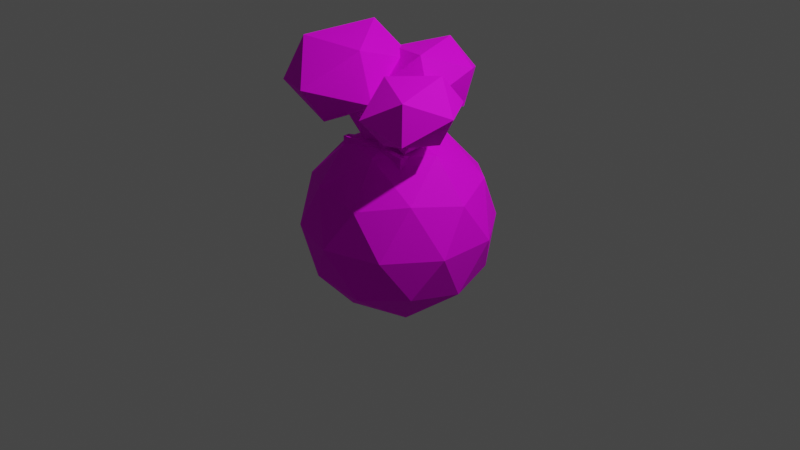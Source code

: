 # Source: tree.blend  (saved by Blender 3.0.42; exported with 4.5.12 LTS)
import bpy
from mathutils import Matrix  # noqa: F401  (used for matrix-valued properties, if any)

bpy.ops.wm.read_factory_settings(use_empty=True)
scene = bpy.context.scene
scene.name = 'Scene'

# ---- collections
col_collection = bpy.data.collections.new('Collection'); scene.collection.children.link(col_collection)

# ---- images (referenced by path relative to the original .blend; pixels are not part of the script)
import os
ASSET_DIR = os.environ.get("B2B_ASSET_DIR", "")  # directory of the original .blend (textures are referenced by path, not embedded)
HERE = os.path.dirname(os.path.abspath(__file__))  # packed textures are extracted next to this script under _unpacked/

def load_image(name, relpath, width, height, colorspace="sRGB"):
    """Load a texture the original file referenced (path relative to the .blend, or extracted next to this script)."""
    p = next((c for c in (os.path.join(HERE, relpath), os.path.join(ASSET_DIR, relpath)) if relpath and os.path.exists(c)), "")
    if p:
        img = bpy.data.images.load(p, check_existing=True)
        img.name = name
    else:  # same state as the original file: an image datablock whose file is absent (Cycles renders it pink)
        img = bpy.data.images.new(name, width, height)
        img.source = "FILE"
        img.filepath = "//" + (relpath or name)
    img.colorspace_settings.name = colorspace
    return img
img_pal_jpg = load_image('pal.jpg', 'booop.jpg', 1024, 1024, 'sRGB')

# ---- materials (node trees are filled in below, after node groups)
mat_material = bpy.data.materials.new('Material')
mat_material.alpha_threshold = 0.0
mat_material.use_transparent_shadow = False
mat_material.line_color = (0.0, 0.0, 0.0, 1.0)

# ---- material node trees
mat_material.use_nodes = True; mat_material.node_tree.nodes.clear()
_N = mat_material.node_tree.nodes; _L = mat_material.node_tree.links
n0 = _N.new('ShaderNodeOutputMaterial'); n0.name = 'Material Output'; n0.location = (300, 300)
n1 = _N.new('ShaderNodeBsdfPrincipled'); n1.name = 'Principled BSDF'; n1.location = (10, 300)
n1.distribution = 'GGX'
n1.subsurface_method = 'RANDOM_WALK_SKIN'
n1.inputs[2].default_value = 0.7953
n1.inputs[3].default_value = 1.45
n1.inputs[13].default_value = 0.1917
n1.inputs[27].default_value = (0.0, 0.0, 0.0, 1.0)
n2 = _N.new('ShaderNodeTexImage'); n2.name = 'Image Texture'; n2.location = (-280, 260)
n2.image = img_pal_jpg
n2.interpolation = 'Closest'
_L.new(n1.outputs[0], n0.inputs[0])
_L.new(n2.outputs[0], n1.inputs[0])
n0.is_active_output = True

# ---- world
world_world = bpy.data.worlds.new('World'); scene.world = world_world
world_world.use_nodes = True; world_world.node_tree.nodes.clear()
_N = world_world.node_tree.nodes; _L = world_world.node_tree.links
n0 = _N.new('ShaderNodeOutputWorld'); n0.name = 'World Output'; n0.location = (300, 300)
n1 = _N.new('ShaderNodeBackground'); n1.name = 'Background'; n1.location = (10, 300)
n1.inputs[0].default_value = (0.05088, 0.05088, 0.05088, 1.0)
_L.new(n1.outputs[0], n0.inputs[0])
n0.is_active_output = True
world_world.color = (0.05088, 0.05088, 0.05088)
world_world.use_sun_shadow = False
world_world.sun_shadow_jitter_overblur = 0.0

# ---- cameras
cam_camera = bpy.data.cameras.new('Camera')
cam_camera.clip_end = 100.0
cam_camera.ortho_scale = 7.314

# ---- lights
light_light = bpy.data.lights.new('Light', 'POINT')
light_light.transmission_factor = 0.0
light_light.energy = 1000.0
light_light.shadow_soft_size = 0.1
light_light.shadow_maximum_resolution = 0.006
light_light.use_absolute_resolution = True

# ---- meshes
me_cube = bpy.data.meshes.new('Cube')
me_cube.from_pydata([(1.032, 1.029, 1.345), (1.601, 1.601, 0.05485), (1.051, -0.4391, 1.401), (1.601, -1.012, 0.05838), (-1.025, 1.029, 1.406), (-1.601, 1.601, 0.06356), (-0.999, -0.5931, 1.447), (-1.601, -0.8385, 0.06309), (1.719, -0.3015, 2.81), (0.08313, -0.4733, 2.809), (1.592, 0.8394, 2.733), (-0.05234, 0.8357, 2.734), (1.164, -1.692, 5.457), (-0.07011, -1.692, 5.457), (1.139, -0.3455, 5.559), (-0.09485, -0.3455, 5.559), (0.01424, -1.124, 4.615), (-0.0491, -0.2042, 4.759), (1.355, -0.9471, 4.617), (1.292, -0.2261, 4.763), (1.505, -0.3487, 5.514), (1.528, -1.604, 5.416), (2.399, -1.517, 4.857), (2.368, -0.2175, 4.987), (2.385, -0.6364, 5.995), (2.395, -1.426, 5.949), (2.956, -1.51, 5.555), (2.935, -0.6771, 5.64), (3.068, -0.918, 6.915), (3.069, -1.375, 6.906), (3.498, -1.406, 6.788), (3.497, -0.9111, 6.802), (-0.3845, -1.615, 5.328), (-0.4074, -0.3252, 5.428), (-1.213, -1.385, 4.72), (-1.244, -0.07537, 4.847), (-1.979, -1.429, 6.164), (-1.984, -0.768, 6.189), (-2.4, -1.482, 5.787), (-2.411, -0.7791, 5.836), (-2.369, -1.374, 6.496), (-2.37, -0.9092, 6.506), (-2.817, -1.414, 6.409), (-2.818, -0.9073, 6.419), (0.07512, 0.122, 5.454), (0.9848, 0.1194, 5.455), (0.1064, 0.7857, 4.963), (1.096, 0.7783, 4.964), (0.2363, 1.144, 5.746), (0.797, 1.143, 5.747), (0.2593, 1.773, 5.605), (0.8696, 1.773, 5.605), (0.3531, 2.126, 6.811), (0.6666, 2.126, 6.811), (0.3736, 2.516, 6.705), (0.7146, 2.516, 6.705), (-2.802, -2.836, 5.727), (-1.934, -4.749, 8.115), (-5.404, -3.565, 7.676), (-5.278, -0.09779, 6.39), (-1.729, 0.8604, 6.035), (0.337, -2.014, 7.101), (-3.874, -3.193, 10.26), (-5.94, -0.3189, 9.189), (-3.669, 2.416, 8.175), (-0.1992, 1.232, 8.614), (-0.3256, -2.235, 9.9), (-2.802, 0.5027, 10.56), (0.3029, 0.3537, 5.832), (-0.1644, -1.128, 7.789), (-2.176, 0.847, 6.993), (-0.7618, 3.223, 6.036), (2.124, 2.716, 6.241), (2.493, 0.02668, 7.324), (-1.518, 0.8248, 9.203), (-1.887, 3.514, 8.12), (0.7702, 4.669, 7.654), (2.782, 2.694, 8.45), (1.368, 0.3178, 9.407), (0.3029, 3.187, 9.611), (2.005, -0.07116, 6.343), (2.462, -2.873, 5.769), (0.8123, -2.263, 7.457), (1.907, 0.04737, 8.501), (4.233, 0.8653, 7.457), (4.576, -0.9397, 5.769), (2.646, -4.486, 7.572), (2.303, -2.681, 9.261), (4.418, -0.7479, 9.261), (6.067, -1.358, 7.572), (4.972, -3.668, 6.529), (4.874, -3.55, 8.687), (2.98e-08, 1.81, 0.0523), (0.02576, -1.564, 1.432), (2.98e-08, -2.07, 0.06258), (0.00318, 1.075, 1.342), (0.9106, -1.24, 2.812), (0.7728, 0.8346, 2.734), (0.5469, -1.926, 5.457), (0.5222, -0.3535, 5.559), (0.6213, -0.02599, 4.775), (0.6846, -1.618, 4.615), (0.5299, 0.1622, 5.455), (0.6012, 0.9964, 4.972), (0.5167, 1.204, 5.747), (0.5645, 1.874, 5.605), (0.5099, 2.16, 6.811), (0.5441, 2.562, 6.705)], [], [(4, 6, 9, 11), (94, 93, 6, 7), (7, 6, 4, 5), (92, 1, 3, 94), (1, 0, 2, 3), (92, 95, 0, 1), (13, 15, 33, 32), (2, 0, 10, 8), (95, 4, 11, 97), (93, 2, 8, 96), (99, 15, 13, 98), (101, 18, 12, 98), (100, 17, 46, 103), (19, 14, 20, 23), (8, 10, 19, 18), (97, 11, 17, 100), (96, 8, 18, 101), (11, 9, 16, 17), (23, 20, 24, 27), (14, 12, 21, 20), (18, 19, 23, 22), (12, 18, 22, 21), (24, 25, 29, 28), (20, 21, 25, 24), (22, 23, 27, 26), (21, 22, 26, 25), (30, 31, 28, 29), (26, 27, 31, 30), (25, 26, 30, 29), (27, 24, 28, 31), (33, 35, 39, 37), (15, 17, 35, 33), (16, 13, 32, 34), (17, 16, 34, 35), (39, 38, 42, 43), (32, 33, 37, 36), (35, 34, 38, 39), (34, 32, 36, 38), (43, 42, 40, 41), (38, 36, 40, 42), (37, 39, 43, 41), (36, 37, 41, 40), (45, 47, 51, 49), (14, 19, 47, 45), (17, 15, 44, 46), (99, 14, 45, 102), (105, 50, 54, 107), (102, 45, 49, 104), (103, 46, 50, 105), (46, 44, 48, 50), (107, 54, 52, 106), (50, 48, 52, 54), (49, 51, 55, 53), (104, 49, 53, 106), (56, 57, 58), (57, 56, 61), (56, 58, 59), (56, 59, 60), (56, 60, 61), (57, 61, 66), (58, 57, 62), (59, 58, 63), (60, 59, 64), (61, 60, 65), (57, 66, 62), (58, 62, 63), (59, 63, 64), (60, 64, 65), (61, 65, 66), (62, 66, 67), (63, 62, 67), (64, 63, 67), (65, 64, 67), (66, 65, 67), (68, 69, 70), (69, 68, 73), (68, 70, 71), (68, 71, 72), (68, 72, 73), (69, 73, 78), (70, 69, 74), (71, 70, 75), (72, 71, 76), (73, 72, 77), (69, 78, 74), (70, 74, 75), (71, 75, 76), (72, 76, 77), (73, 77, 78), (74, 78, 79), (75, 74, 79), (76, 75, 79), (77, 76, 79), (78, 77, 79), (80, 81, 82), (81, 80, 85), (80, 82, 83), (80, 83, 84), (80, 84, 85), (81, 85, 90), (82, 81, 86), (83, 82, 87), (84, 83, 88), (85, 84, 89), (81, 90, 86), (82, 86, 87), (83, 87, 88), (84, 88, 89), (85, 89, 90), (86, 90, 91), (87, 86, 91), (88, 87, 91), (89, 88, 91), (90, 89, 91), (48, 104, 106, 52), (55, 107, 106, 53), (47, 103, 105, 51), (44, 102, 104, 48), (51, 105, 107, 55), (15, 99, 102, 44), (9, 96, 101, 16), (10, 97, 100, 19), (19, 100, 103, 47), (16, 101, 98, 13), (14, 99, 98, 12), (6, 93, 96, 9), (0, 95, 97, 10), (5, 4, 95, 92), (5, 92, 94, 7), (3, 2, 93, 94)])
_uv = me_cube.uv_layers.new(name='UVMap')
_uv.uv.foreach_set('vector', [0.3342, 0.03589, 0.3251, 0.03646, 0.3258, 0.05484, 0.3332, 0.05382, 0.3252, 0.01777, 0.3254, 0.03625, 0.3196, 0.03646, 0.3162, 0.01777, 0.3237, 0.01777, 0.3251, 0.03646, 0.3342, 0.03589, 0.3375, 0.01778, 0.3252, 0.1054, 0.3342, 0.1026, 0.3342, 0.06735, 0.3252, 0.05307, 0.3375, 0.01766, 0.3342, 0.03508, 0.326, 0.03584, 0.3228, 0.01771, 0.3252, 0.01763, 0.3253, 0.03504, 0.331, 0.03508, 0.3342, 0.01766, 0.3249, 0.05816, 0.3247, 0.07634, 0.323, 0.07662, 0.3231, 0.0592, 0.326, 0.03584, 0.3342, 0.03508, 0.3332, 0.05381, 0.3268, 0.05485, 0.3253, 0.03504, 0.3195, 0.03589, 0.325, 0.05382, 0.3296, 0.05383, 0.3197, 0.03625, 0.326, 0.03584, 0.3268, 0.05485, 0.3215, 0.05487, 0.3282, 0.07623, 0.3247, 0.07634, 0.3249, 0.05816, 0.3283, 0.05502, 0.3291, 0.0792, 0.3329, 0.07924, 0.3318, 0.09057, 0.3283, 0.09057, 0.3287, 0.08065, 0.325, 0.07825, 0.3258, 0.09161, 0.3286, 0.09445, 0.3325, 0.0812, 0.3316, 0.09196, 0.3337, 0.09134, 0.3386, 0.08423, 0.3268, 0.05485, 0.3332, 0.05381, 0.3272, 0.0812, 0.3231, 0.07924, 0.3296, 0.05383, 0.325, 0.05382, 0.325, 0.08116, 0.3287, 0.08138, 0.3215, 0.05487, 0.3268, 0.05485, 0.3231, 0.07924, 0.3194, 0.0792, 0.3332, 0.05382, 0.3258, 0.05484, 0.3221, 0.07922, 0.3273, 0.08116, 0.3386, 0.08423, 0.3337, 0.09134, 0.3387, 0.09783, 0.3417, 0.09305, 0.3316, 0.07634, 0.3318, 0.05816, 0.3338, 0.05936, 0.3337, 0.0763, 0.3329, 0.06822, 0.3325, 0.07795, 0.3386, 0.07807, 0.3387, 0.06053, 0.3318, 0.09057, 0.3329, 0.07924, 0.3387, 0.08248, 0.3338, 0.09002, 0.3249, 0.09783, 0.3204, 0.09722, 0.3207, 0.1101, 0.3233, 0.1103, 0.3337, 0.0763, 0.3338, 0.05936, 0.3387, 0.06175, 0.3387, 0.07242, 0.3199, 0.08248, 0.3272, 0.08423, 0.3247, 0.09305, 0.32, 0.0919, 0.3338, 0.09002, 0.3387, 0.08248, 0.3419, 0.0919, 0.3387, 0.09722, 0.3449, 0.06203, 0.3449, 0.06871, 0.3425, 0.06862, 0.3425, 0.06244, 0.32, 0.0919, 0.3247, 0.09305, 0.3233, 0.1087, 0.3206, 0.1085, 0.3387, 0.09722, 0.3419, 0.0919, 0.3449, 0.1085, 0.3425, 0.1101, 0.3417, 0.09305, 0.3387, 0.09783, 0.3425, 0.1103, 0.3449, 0.1087, 0.323, 0.09018, 0.3183, 0.08234, 0.3117, 0.09569, 0.3141, 0.1005, 0.3247, 0.09196, 0.325, 0.08116, 0.3183, 0.08234, 0.323, 0.09018, 0.3253, 0.07922, 0.3249, 0.09057, 0.3231, 0.08883, 0.3184, 0.08062, 0.325, 0.07825, 0.3253, 0.06583, 0.3184, 0.06232, 0.3183, 0.07999, 0.3241, 0.09569, 0.3201, 0.09503, 0.3205, 0.1034, 0.3234, 0.1036, 0.3231, 0.0592, 0.323, 0.07662, 0.3141, 0.07064, 0.3141, 0.06171, 0.3183, 0.07999, 0.3184, 0.06232, 0.3118, 0.061, 0.3117, 0.07049, 0.3184, 0.08062, 0.3231, 0.08883, 0.3141, 0.1001, 0.3118, 0.09503, 0.3094, 0.06876, 0.3094, 0.06193, 0.3119, 0.06247, 0.3119, 0.06873, 0.3118, 0.09503, 0.3141, 0.1001, 0.3119, 0.1046, 0.3094, 0.1034, 0.3141, 0.1005, 0.3117, 0.09569, 0.3094, 0.1036, 0.3119, 0.1047, 0.3141, 0.06171, 0.3141, 0.07064, 0.3119, 0.06873, 0.3119, 0.06247, 0.3291, 0.09055, 0.3328, 0.08393, 0.3384, 0.09257, 0.3349, 0.09449, 0.3265, 0.09196, 0.3272, 0.0812, 0.3328, 0.08393, 0.3291, 0.09055, 0.3273, 0.08116, 0.3265, 0.09196, 0.3291, 0.09053, 0.3329, 0.08391, 0.3282, 0.07623, 0.3316, 0.07634, 0.3308, 0.08262, 0.3282, 0.08319, 0.3284, 0.09257, 0.3267, 0.09257, 0.3273, 0.1074, 0.3283, 0.1074, 0.3282, 0.08319, 0.3308, 0.08262, 0.3297, 0.09643, 0.3281, 0.09725, 0.3286, 0.09445, 0.3258, 0.09161, 0.3267, 0.1049, 0.3284, 0.1063, 0.3329, 0.08391, 0.3291, 0.09053, 0.3349, 0.09448, 0.3384, 0.09257, 0.3283, 0.1156, 0.3273, 0.115, 0.3272, 0.1097, 0.3281, 0.1102, 0.3384, 0.09257, 0.3349, 0.09448, 0.3404, 0.1089, 0.3426, 0.1074, 0.3349, 0.09449, 0.3384, 0.09257, 0.3426, 0.1074, 0.3404, 0.1089, 0.3281, 0.09449, 0.3297, 0.09449, 0.329, 0.1089, 0.3281, 0.1089, 0.4539, 0.04442, 0.4515, 0.08427, 0.4696, 0.07361, 0.4515, 0.08427, 0.4539, 0.04442, 0.436, 0.06489, 0.4539, 0.04442, 0.4696, 0.07361, 0.4671, 0.04282, 0.4539, 0.04442, 0.4671, 0.04282, 0.4436, 0.03679, 0.4539, 0.04442, 0.4436, 0.03679, 0.436, 0.06489, 0.4515, 0.08427, 0.436, 0.06489, 0.4403, 0.1078, 0.4696, 0.07361, 0.4515, 0.08427, 0.4615, 0.1133, 0.4671, 0.04282, 0.4696, 0.07361, 0.4726, 0.09109, 0.4436, 0.03679, 0.4671, 0.04282, 0.455, 0.06731, 0.436, 0.06489, 0.4436, 0.03679, 0.4338, 0.08097, 0.4515, 0.08427, 0.4403, 0.1078, 0.4615, 0.1133, 0.4696, 0.07361, 0.4615, 0.1133, 0.4726, 0.09109, 0.4671, 0.04282, 0.4726, 0.09109, 0.455, 0.06731, 0.4436, 0.03679, 0.455, 0.06731, 0.4338, 0.08097, 0.436, 0.06489, 0.4338, 0.08097, 0.4403, 0.1078, 0.4615, 0.1133, 0.4403, 0.1078, 0.4519, 0.1155, 0.4726, 0.09109, 0.4615, 0.1133, 0.4519, 0.1155, 0.455, 0.06731, 0.4726, 0.09109, 0.4519, 0.1155, 0.4338, 0.08097, 0.455, 0.06731, 0.4519, 0.1155, 0.4403, 0.1078, 0.4338, 0.08097, 0.4519, 0.1155, 0.5723, 0.4989, 0.5792, 0.5477, 0.5943, 0.5199, 0.5792, 0.5477, 0.5723, 0.4989, 0.5558, 0.5363, 0.5723, 0.4989, 0.5943, 0.5199, 0.5764, 0.4803, 0.5723, 0.4989, 0.5764, 0.4803, 0.5495, 0.4963, 0.5723, 0.4989, 0.5495, 0.4963, 0.5558, 0.5363, 0.5792, 0.5477, 0.5558, 0.5363, 0.5642, 0.5831, 0.5943, 0.5199, 0.5792, 0.5477, 0.5892, 0.5773, 0.5764, 0.4803, 0.5943, 0.5199, 0.5897, 0.539, 0.5495, 0.4963, 0.5764, 0.4803, 0.5547, 0.5213, 0.5558, 0.5363, 0.5495, 0.4963, 0.5432, 0.5559, 0.5792, 0.5477, 0.5642, 0.5831, 0.5892, 0.5773, 0.5943, 0.5199, 0.5892, 0.5773, 0.5897, 0.539, 0.5764, 0.4803, 0.5897, 0.539, 0.5547, 0.5213, 0.5495, 0.4963, 0.5547, 0.5213, 0.5432, 0.5559, 0.5558, 0.5363, 0.5432, 0.5559, 0.5642, 0.5831, 0.5892, 0.5773, 0.5642, 0.5831, 0.5659, 0.5883, 0.5897, 0.539, 0.5892, 0.5773, 0.5659, 0.5883, 0.5547, 0.5213, 0.5897, 0.539, 0.5659, 0.5883, 0.5432, 0.5559, 0.5547, 0.5213, 0.5659, 0.5883, 0.5642, 0.5831, 0.5432, 0.5559, 0.5659, 0.5883, 0.3912, 0.3022, 0.3831, 0.2985, 0.3861, 0.3088, 0.3831, 0.2985, 0.3912, 0.3022, 0.3867, 0.2981, 0.3912, 0.3022, 0.3861, 0.3088, 0.3916, 0.3165, 0.3912, 0.3022, 0.3916, 0.3165, 0.3927, 0.3109, 0.3912, 0.3022, 0.3927, 0.3109, 0.3867, 0.2981, 0.3831, 0.2985, 0.3867, 0.2981, 0.3782, 0.3036, 0.3861, 0.3088, 0.3831, 0.2985, 0.3789, 0.3098, 0.3916, 0.3165, 0.3861, 0.3088, 0.3838, 0.3208, 0.3927, 0.3109, 0.3916, 0.3165, 0.3874, 0.3239, 0.3867, 0.2981, 0.3927, 0.3109, 0.3838, 0.3123, 0.3831, 0.2985, 0.3782, 0.3036, 0.3789, 0.3098, 0.3861, 0.3088, 0.3789, 0.3098, 0.3838, 0.3208, 0.3916, 0.3165, 0.3838, 0.3208, 0.3874, 0.3239, 0.3927, 0.3109, 0.3874, 0.3239, 0.3838, 0.3123, 0.3867, 0.2981, 0.3838, 0.3123, 0.3782, 0.3036, 0.3789, 0.3098, 0.3782, 0.3036, 0.3787, 0.3188, 0.3838, 0.3208, 0.3789, 0.3098, 0.3787, 0.3188, 0.3874, 0.3239, 0.3838, 0.3208, 0.3787, 0.3188, 0.3838, 0.3123, 0.3874, 0.3239, 0.3787, 0.3188, 0.3782, 0.3036, 0.3838, 0.3123, 0.3787, 0.3188, 0.3266, 0.09448, 0.3281, 0.09449, 0.3281, 0.1089, 0.3272, 0.1089, 0.3293, 0.115, 0.3283, 0.1156, 0.3281, 0.1102, 0.329, 0.1097, 0.3314, 0.09151, 0.3286, 0.09445, 0.3284, 0.1063, 0.3301, 0.1049, 0.3257, 0.08265, 0.3282, 0.08319, 0.3281, 0.09725, 0.3266, 0.09644, 0.3301, 0.09257, 0.3284, 0.09257, 0.3283, 0.1074, 0.3293, 0.1074, 0.3247, 0.07634, 0.3282, 0.07623, 0.3282, 0.08319, 0.3257, 0.08265, 0.3257, 0.05484, 0.3304, 0.05487, 0.3291, 0.0792, 0.3253, 0.07922, 0.3342, 0.05381, 0.3296, 0.05383, 0.3287, 0.08138, 0.3325, 0.0812, 0.3325, 0.07795, 0.3287, 0.08065, 0.3286, 0.09445, 0.3314, 0.09151, 0.3253, 0.07922, 0.3291, 0.0792, 0.3283, 0.09057, 0.3249, 0.09057, 0.3316, 0.07634, 0.3282, 0.07623, 0.3283, 0.05502, 0.3318, 0.05816, 0.3196, 0.03646, 0.3254, 0.03625, 0.3304, 0.05487, 0.3257, 0.05484, 0.331, 0.03508, 0.3253, 0.03504, 0.3296, 0.05383, 0.3342, 0.05381, 0.3162, 0.01778, 0.3195, 0.03589, 0.3253, 0.03504, 0.3252, 0.01763, 0.3162, 0.1026, 0.3252, 0.1054, 0.3252, 0.05307, 0.3162, 0.06969, 0.3342, 0.01771, 0.3312, 0.03584, 0.3254, 0.03625, 0.3252, 0.01777])
me_cube.materials.append(mat_material)
me_cube.use_remesh_preserve_volume = False
me_cube.use_remesh_preserve_attributes = False
me_cube.use_mirror_vertex_groups = False
me_cube.update()
me_icosphere = bpy.data.meshes.new('Icosphere')
me_icosphere.from_pydata([(0.0, 0.0, -1.0), (0.7236, -0.5257, -0.4472), (-0.2764, -0.8506, -0.4472), (-0.8944, 0.0, -0.4472), (-0.2764, 0.8506, -0.4472), (0.7236, 0.5257, -0.4472), (0.2764, -0.8506, 0.4472), (-0.7236, -0.5257, 0.4472), (-0.7236, 0.5257, 0.4472), (0.2764, 0.8506, 0.4472), (0.8944, 0.0, 0.4472), (0.0, 0.0, 1.0), (-0.1625, -0.5, -0.8507), (0.4253, -0.309, -0.8507), (0.2629, -0.809, -0.5257), (0.8506, 0.0, -0.5257), (0.4253, 0.309, -0.8507), (-0.5257, 0.0, -0.8507), (-0.6882, -0.5, -0.5257), (-0.1625, 0.5, -0.8507), (-0.6882, 0.5, -0.5257), (0.2629, 0.809, -0.5257), (0.9511, -0.309, 0.0), (0.9511, 0.309, 0.0), (0.0, -1.0, 0.0), (0.5878, -0.809, 0.0), (-0.9511, -0.309, 0.0), (-0.5878, -0.809, 0.0), (-0.5878, 0.809, 0.0), (-0.9511, 0.309, 0.0), (0.5878, 0.809, 0.0), (0.0, 1.0, 0.0), (0.6882, -0.5, 0.5257), (-0.2629, -0.809, 0.5257), (-0.8506, 0.0, 0.5257), (-0.2629, 0.809, 0.5257), (0.6882, 0.5, 0.5257), (0.1625, -0.5, 0.8507), (0.5257, 0.0, 0.8507), (-0.4253, -0.309, 0.8507), (-0.4253, 0.309, 0.8507), (0.1625, 0.5, 0.8507)], [], [(0, 13, 12), (1, 13, 15), (0, 12, 17), (0, 17, 19), (0, 19, 16), (1, 15, 22), (2, 14, 24), (3, 18, 26), (4, 20, 28), (5, 21, 30), (1, 22, 25), (2, 24, 27), (3, 26, 29), (4, 28, 31), (5, 30, 23), (6, 32, 37), (7, 33, 39), (8, 34, 40), (9, 35, 41), (10, 36, 38), (38, 41, 11), (38, 36, 41), (36, 9, 41), (41, 40, 11), (41, 35, 40), (35, 8, 40), (40, 39, 11), (40, 34, 39), (34, 7, 39), (39, 37, 11), (39, 33, 37), (33, 6, 37), (37, 38, 11), (37, 32, 38), (32, 10, 38), (23, 36, 10), (23, 30, 36), (30, 9, 36), (31, 35, 9), (31, 28, 35), (28, 8, 35), (29, 34, 8), (29, 26, 34), (26, 7, 34), (27, 33, 7), (27, 24, 33), (24, 6, 33), (25, 32, 6), (25, 22, 32), (22, 10, 32), (30, 31, 9), (30, 21, 31), (21, 4, 31), (28, 29, 8), (28, 20, 29), (20, 3, 29), (26, 27, 7), (26, 18, 27), (18, 2, 27), (24, 25, 6), (24, 14, 25), (14, 1, 25), (22, 23, 10), (22, 15, 23), (15, 5, 23), (16, 21, 5), (16, 19, 21), (19, 4, 21), (19, 20, 4), (19, 17, 20), (17, 3, 20), (17, 18, 3), (17, 12, 18), (12, 2, 18), (15, 16, 5), (15, 13, 16), (13, 0, 16), (12, 14, 2), (12, 13, 14), (13, 1, 14)])
_uv = me_icosphere.uv_layers.new(name='UVMap')
_uv.uv.foreach_set('vector', [0.7798, 0.4927, 0.7942, 0.472, 0.8006, 0.5146, 0.8036, 0.4434, 0.7942, 0.472, 0.7917, 0.4285, 0.7798, 0.4927, 0.8006, 0.5146, 0.7591, 0.5156, 0.9253, 0.4927, 0.9046, 0.5156, 0.9106, 0.4728, 0.9253, 0.4927, 0.9106, 0.4728, 0.9251, 0.4538, 0.8036, 0.4434, 0.7917, 0.4285, 0.8044, 0.4046, 0.8259, 0.4996, 0.8116, 0.4751, 0.8274, 0.4609, 0.8785, 0.5008, 0.8516, 0.5232, 0.8616, 0.4816, 0.9011, 0.4445, 0.893, 0.4764, 0.8887, 0.434, 0.925, 0.4149, 0.9129, 0.4292, 0.9154, 0.3856, 0.8036, 0.4434, 0.8044, 0.4046, 0.8159, 0.4327, 0.8259, 0.4996, 0.8274, 0.4609, 0.8427, 0.4811, 0.8785, 0.5008, 0.8616, 0.4816, 0.8771, 0.4621, 0.9011, 0.4445, 0.8887, 0.434, 0.9002, 0.4057, 0.7795, 0.4149, 0.7699, 0.3856, 0.7889, 0.3851, 0.8283, 0.4221, 0.8203, 0.3903, 0.8378, 0.3939, 0.8523, 0.4518, 0.8401, 0.4375, 0.8524, 0.4129, 0.8763, 0.4232, 0.8645, 0.4381, 0.867, 0.3946, 0.8986, 0.367, 0.8844, 0.3916, 0.8734, 0.3521, 0.8057, 0.3658, 0.7788, 0.3435, 0.8319, 0.3511, 0.8319, 0.3511, 0.8734, 0.3521, 0.8526, 0.374, 0.8319, 0.3511, 0.7788, 0.3435, 0.8734, 0.3521, 0.9244, 0.3435, 0.8986, 0.367, 0.8734, 0.3521, 0.8734, 0.3521, 0.867, 0.3946, 0.8526, 0.374, 0.8734, 0.3521, 0.8844, 0.3916, 0.867, 0.3946, 0.8844, 0.3916, 0.8763, 0.4232, 0.867, 0.3946, 0.867, 0.3946, 0.8524, 0.4129, 0.8526, 0.374, 0.867, 0.3946, 0.8645, 0.4381, 0.8524, 0.4129, 0.8645, 0.4381, 0.8523, 0.4518, 0.8524, 0.4129, 0.8524, 0.4129, 0.8378, 0.3939, 0.8526, 0.374, 0.8524, 0.4129, 0.8401, 0.4375, 0.8378, 0.3939, 0.8401, 0.4375, 0.8283, 0.4221, 0.8378, 0.3939, 0.8378, 0.3939, 0.8319, 0.3511, 0.8526, 0.374, 0.8378, 0.3939, 0.8203, 0.3903, 0.8319, 0.3511, 0.8203, 0.3903, 0.8057, 0.3658, 0.8319, 0.3511, 0.7889, 0.3851, 0.7788, 0.3435, 0.8057, 0.3658, 0.7889, 0.3851, 0.7699, 0.3856, 0.7788, 0.3435, 0.9154, 0.3856, 0.8986, 0.367, 0.9244, 0.3435, 0.9002, 0.4057, 0.8844, 0.3916, 0.8986, 0.367, 0.9002, 0.4057, 0.8887, 0.434, 0.8844, 0.3916, 0.8887, 0.434, 0.8763, 0.4232, 0.8844, 0.3916, 0.8771, 0.4621, 0.8645, 0.4381, 0.8763, 0.4232, 0.8771, 0.4621, 0.8616, 0.4816, 0.8645, 0.4381, 0.8616, 0.4816, 0.8523, 0.4518, 0.8645, 0.4381, 0.8427, 0.4811, 0.8401, 0.4375, 0.8523, 0.4518, 0.8427, 0.4811, 0.8274, 0.4609, 0.8401, 0.4375, 0.8274, 0.4609, 0.8283, 0.4221, 0.8401, 0.4375, 0.8159, 0.4327, 0.8203, 0.3903, 0.8283, 0.4221, 0.8159, 0.4327, 0.8044, 0.4046, 0.8203, 0.3903, 0.8044, 0.4046, 0.8057, 0.3658, 0.8203, 0.3903, 0.9154, 0.3856, 0.9002, 0.4057, 0.8986, 0.367, 0.9154, 0.3856, 0.9129, 0.4292, 0.9002, 0.4057, 0.9129, 0.4292, 0.9011, 0.4445, 0.9002, 0.4057, 0.8887, 0.434, 0.8771, 0.4621, 0.8763, 0.4232, 0.8887, 0.434, 0.893, 0.4764, 0.8771, 0.4621, 0.893, 0.4764, 0.8785, 0.5008, 0.8771, 0.4621, 0.8616, 0.4816, 0.8427, 0.4811, 0.8523, 0.4518, 0.8616, 0.4816, 0.8516, 0.5232, 0.8427, 0.4811, 0.8516, 0.5232, 0.8259, 0.4996, 0.8427, 0.4811, 0.8274, 0.4609, 0.8159, 0.4327, 0.8283, 0.4221, 0.8274, 0.4609, 0.8116, 0.4751, 0.8159, 0.4327, 0.8116, 0.4751, 0.8036, 0.4434, 0.8159, 0.4327, 0.8044, 0.4046, 0.7889, 0.3851, 0.8057, 0.3658, 0.8044, 0.4046, 0.7917, 0.4285, 0.7889, 0.3851, 0.7917, 0.4285, 0.7795, 0.4149, 0.7889, 0.3851, 0.9251, 0.4538, 0.9129, 0.4292, 0.925, 0.4149, 0.9251, 0.4538, 0.9106, 0.4728, 0.9129, 0.4292, 0.9106, 0.4728, 0.9011, 0.4445, 0.9129, 0.4292, 0.9106, 0.4728, 0.893, 0.4764, 0.9011, 0.4445, 0.9106, 0.4728, 0.9046, 0.5156, 0.893, 0.4764, 0.9046, 0.5156, 0.8785, 0.5008, 0.893, 0.4764, 0.9046, 0.5156, 0.8516, 0.5232, 0.8785, 0.5008, 0.7591, 0.5156, 0.8006, 0.5146, 0.8516, 0.5232, 0.8006, 0.5146, 0.8259, 0.4996, 0.8516, 0.5232, 0.7917, 0.4285, 0.7796, 0.4538, 0.7795, 0.4149, 0.7917, 0.4285, 0.7942, 0.472, 0.7796, 0.4538, 0.7942, 0.472, 0.7798, 0.4927, 0.7796, 0.4538, 0.8006, 0.5146, 0.8116, 0.4751, 0.8259, 0.4996, 0.8006, 0.5146, 0.7942, 0.472, 0.8116, 0.4751, 0.7942, 0.472, 0.8036, 0.4434, 0.8116, 0.4751])
me_icosphere.materials.append(mat_material)
me_icosphere.use_remesh_fix_poles = True
me_icosphere.use_remesh_preserve_attributes = False
me_icosphere.update()
me_cube_001 = bpy.data.meshes.new('Cube.001')
me_cube_001.from_pydata([(-0.5, -0.5, -0.5), (-0.5, -0.5, 0.5), (-0.5, 0.5, -0.5), (-0.5, 0.5, 0.5), (0.5, -0.5, -0.5), (0.5, -0.5, 0.5), (0.5, 0.5, -0.5), (0.5, 0.5, 0.5)], [], [(0, 1, 3, 2), (2, 3, 7, 6), (6, 7, 5, 4), (4, 5, 1, 0), (2, 6, 4, 0), (7, 3, 1, 5)])
_uv = me_cube_001.uv_layers.new(name='UVMap')
_uv.uv.foreach_set('vector', [0.3803, 0.2746, 0.339, 0.2746, 0.339, 0.1307, 0.3803, 0.1307, 0.4216, 0.2746, 0.3803, 0.2746, 0.3803, 0.1307, 0.4216, 0.1307, 0.4629, 0.2746, 0.4216, 0.2746, 0.4216, 0.1307, 0.4629, 0.1307, 0.5042, 0.2746, 0.4629, 0.2746, 0.4629, 0.1307, 0.5042, 0.1307, 0.3803, 0.2746, 0.3803, 0.4185, 0.339, 0.4185, 0.339, 0.2746, 0.4216, 0.2746, 0.4216, 0.4185, 0.3803, 0.4185, 0.3803, 0.2746])
me_cube_001.materials.append(mat_material)
me_cube_001.use_remesh_fix_poles = True
me_cube_001.use_remesh_preserve_attributes = False
me_cube_001.update()
me_cube_002 = bpy.data.meshes.new('Cube.002')
me_cube_002.from_pydata([(-0.3817, 0.4301, 0.03232), (0.3753, 0.43, 0.03232), (-0.3896, -0.4289, 0.02434), (-0.1707, -0.1504, 0.25), (0.3833, -0.4289, 0.02434), (0.1643, -0.1504, 0.25), (-0.3817, 0.4362, 0.2281), (0.3753, 0.4365, 0.2281), (0.3833, -0.4289, 0.2355), (-0.3896, -0.4289, 0.2355), (-0.1707, 0.2254, 0.2607), (0.1643, 0.2258, 0.2607), (-0.1707, 0.2265, 0.2818), (0.1643, 0.2269, 0.2819), (0.1643, -0.1491, 0.2704), (-0.1707, -0.1491, 0.2704), (-0.2179, 0.2706, 0.4245), (0.1333, 0.2706, 0.4245), (0.3273, -0.2927, 0.3045), (-0.3337, -0.2927, 0.3045), (-0.2375, 0.3019, 0.4415), (0.1625, 0.3019, 0.4319), (0.4022, -0.2977, 0.3203), (-0.4086, -0.2977, 0.3203), (-0.2471, 0.3019, 0.7124), (0.1625, 0.3019, 0.7124), (0.4022, -0.2977, 0.8867), (-0.4086, -0.2977, 0.8867), (0.3536, -0.3641, 0.3674), (-0.36, -0.3641, 0.3674), (0.3536, -0.3641, 0.8406), (-0.36, -0.3641, 0.8406), (0.4022, -0.3641, 0.3201), (-0.4086, -0.3641, 0.3201), (0.4022, -0.3641, 0.8868), (-0.4086, -0.3641, 0.8868), (0.3063, -0.3369, 0.3975), (-0.3127, -0.3369, 0.3975), (0.3063, -0.3369, 0.8122), (-0.3127, -0.3369, 0.8122), (0.3722, -0.4031, 0.2244), (0.3722, -0.4031, 0.03537), (-0.3755, -0.4031, 0.03852), (-0.3755, -0.4031, 0.2213), (0.3753, 0.3692, 0.03429), (-0.3816, 0.3692, 0.03429), (-0.3816, 0.3754, 0.23), (0.3753, 0.3757, 0.23), (0.269, 0.4291, 0.002571), (0.1329, 0.4291, 0.002571), (-0.003194, 0.4291, 0.002571), (-0.1393, 0.4291, 0.002571), (-0.2753, 0.4291, 0.002571), (-0.2753, 0.4372, 0.2578), (-0.1393, 0.4373, 0.2578), (-0.003194, 0.4373, 0.2578), (0.1329, 0.4374, 0.2578), (0.269, 0.4374, 0.2578), (-0.2753, -0.4289, 0.002571), (-0.1393, -0.4289, 0.002571), (-0.003194, -0.4289, 0.002571), (0.1329, -0.4289, 0.002571), (0.269, -0.4289, 0.002571), (0.269, -0.4289, 0.2571), (0.1329, -0.4289, 0.2565), (-0.003194, -0.4289, 0.2562), (-0.1393, -0.4289, 0.2565), (-0.2753, -0.4289, 0.2571), (0.1085, -0.1504, 0.2488), (0.05264, -0.1504, 0.2481), (-0.003194, -0.1504, 0.2479), (-0.05903, -0.1504, 0.2481), (-0.1149, -0.1504, 0.2488), (-0.1149, 0.2255, 0.2607), (-0.05903, 0.2255, 0.2607), (-0.003194, 0.2256, 0.2607), (0.05264, 0.2256, 0.2607), (0.1085, 0.2257, 0.2607), (-0.1149, 0.2266, 0.2818), (-0.05903, 0.2267, 0.2818), (-0.003194, 0.2267, 0.2818), (0.05264, 0.2268, 0.2818), (0.1085, 0.2269, 0.2818), (0.1085, -0.1491, 0.2692), (0.05264, -0.1491, 0.2685), (-0.003194, -0.1491, 0.2682), (-0.05903, -0.1491, 0.2685), (-0.1149, -0.1491, 0.2692), (-0.1594, 0.2706, 0.4245), (-0.1008, 0.2706, 0.4245), (-0.04229, 0.2706, 0.4245), (0.01625, 0.2706, 0.4245), (0.07479, 0.2706, 0.4245), (0.2171, -0.2927, 0.3003), (0.107, -0.2927, 0.2971), (-0.003194, -0.2927, 0.2959), (-0.1134, -0.2927, 0.2971), (-0.2235, -0.2927, 0.3003), (-0.1788, 0.3019, 0.4415), (-0.1202, 0.3019, 0.4415), (-0.04229, 0.3019, 0.4319), (0.02598, 0.3019, 0.4319), (0.09425, 0.3019, 0.4319), (0.2671, -0.2977, 0.3149), (0.1319, -0.2977, 0.3106), (-0.003194, -0.2977, 0.3089), (-0.1383, -0.2977, 0.3106), (-0.2735, -0.2977, 0.3149), (-0.1788, 0.3019, 0.7124), (-0.1106, 0.3019, 0.7124), (-0.04229, 0.3019, 0.7124), (0.02598, 0.3019, 0.7124), (0.09425, 0.3019, 0.7124), (0.2671, -0.2977, 0.894), (0.1319, -0.2977, 0.9004), (-0.003194, -0.2977, 0.9032), (-0.1383, -0.2977, 0.9004), (-0.2735, -0.2977, 0.894), (0.2671, -0.3641, 0.3153), (0.1319, -0.3641, 0.3119), (-0.003194, -0.3641, 0.3105), (-0.1383, -0.3641, 0.3119), (-0.2735, -0.3641, 0.3153), (0.2671, -0.3641, 0.8941), (0.1319, -0.3641, 0.9001), (-0.003194, -0.3641, 0.9026), (-0.1383, -0.3641, 0.9001), (-0.2735, -0.3641, 0.8941), (0.2347, -0.3641, 0.3642), (0.1157, -0.3641, 0.3621), (-0.003194, -0.3641, 0.3612), (-0.1221, -0.3641, 0.3621), (-0.2411, -0.3641, 0.3642), (0.2347, -0.3641, 0.8465), (0.1157, -0.3641, 0.851), (-0.003194, -0.3641, 0.853), (-0.1221, -0.3641, 0.851), (-0.2411, -0.3641, 0.8465), (0.2031, -0.3369, 0.3957), (0.09997, -0.3369, 0.3943), (-0.003194, -0.3369, 0.3938), (-0.1064, -0.3369, 0.3943), (-0.2095, -0.3369, 0.3957), (0.2031, -0.3369, 0.8166), (0.09997, -0.3369, 0.82), (-0.003194, -0.3369, 0.8214), (-0.1064, -0.3369, 0.82), (-0.2095, -0.3369, 0.8166), (-0.2608, -0.4289, 0.02434), (-0.132, -0.4289, 0.02434), (-0.003194, -0.4289, 0.02434), (0.1256, -0.4289, 0.02434), (0.2544, -0.4289, 0.02434), (0.2544, -0.4289, 0.2354), (0.1256, -0.4289, 0.2351), (-0.003194, -0.4289, 0.2348), (-0.132, -0.4289, 0.2351), (-0.2608, -0.4289, 0.2354), (-0.2608, -0.4031, 0.03852), (-0.1462, -0.4031, 0.03852), (-0.003194, -0.4031, 0.02434), (0.1366, -0.4031, 0.03537), (0.2544, -0.4031, 0.03537), (0.2544, -0.4031, 0.2244), (0.1366, -0.4031, 0.2243), (-0.003194, -0.4031, 0.2352), (-0.1462, -0.4031, 0.2212), (-0.2608, -0.4031, 0.2213), (0.2491, 0.43, 0.03232), (0.123, 0.43, 0.03232), (-0.003194, 0.4301, 0.03232), (-0.1293, 0.4301, 0.03232), (-0.2555, 0.4301, 0.03232), (-0.2555, 0.4363, 0.2281), (-0.1293, 0.4363, 0.2281), (-0.003194, 0.4364, 0.2281), (0.123, 0.4364, 0.2281), (0.2491, 0.4365, 0.2281), (0.2491, 0.3692, 0.03429), (0.123, 0.3692, 0.03429), (-0.003183, 0.3692, 0.03429), (-0.1293, 0.3692, 0.03429), (-0.2555, 0.3692, 0.03429), (-0.2555, 0.3754, 0.23), (-0.1293, 0.3755, 0.23), (-0.003183, 0.3755, 0.23), (0.123, 0.3756, 0.23), (0.2491, 0.3756, 0.23), (0.3833, -0.4031, 0.2355), (0.3833, -0.4031, 0.02434), (0.2544, -0.4031, 0.02434), (0.1256, -0.4031, 0.02434), (0.2544, -0.4031, 0.2355), (0.1256, -0.4031, 0.2353), (-0.2608, -0.4031, 0.2355), (-0.3896, -0.4031, 0.2355), (-0.3896, -0.4031, 0.02434), (-0.2608, -0.4031, 0.02434), (-0.132, -0.4031, 0.02434), (-0.132, -0.4031, 0.2353), (0.2544, -0.3913, 0.2244), (0.2544, -0.3913, 0.03537), (-0.2608, -0.3913, 0.2213), (-0.2608, -0.3913, 0.03852), (0.3722, -0.3913, 0.2244), (0.3722, -0.3913, 0.03537), (0.1366, -0.3913, 0.03537), (0.1366, -0.3913, 0.2243), (-0.3755, -0.3913, 0.2213), (-0.3755, -0.3913, 0.03852), (-0.1462, -0.3913, 0.03852), (-0.1462, -0.3913, 0.2212), (0.405, -0.4289, 0.2458), (0.3936, -0.4157, 0.2569), (0.3936, -0.4289, 0.2572), (0.3969, -0.4289, 0.2491), (0.4035, -0.4271, 0.2515), (0.3993, -0.4223, 0.2555), (0.3936, -0.4289, 0.002571), (0.405, -0.4289, 0.01402), (0.3969, -0.4289, 0.01066), (0.3993, -0.4289, 0.004105), (0.4035, -0.4289, 0.008294), (-0.4114, -0.4289, 0.01402), (-0.4, -0.4289, 0.002571), (-0.4033, -0.4289, 0.01066), (-0.4099, -0.4289, 0.008294), (-0.4057, -0.4289, 0.004105), (-0.4, -0.4157, 0.2569), (-0.4114, -0.4289, 0.2458), (-0.4033, -0.4289, 0.2491), (-0.4, -0.4289, 0.2572), (-0.4057, -0.4223, 0.2555), (-0.4099, -0.4271, 0.2515), (0.405, 0.4295, 0.01402), (0.3936, 0.4291, 0.002571), (0.3969, 0.4293, 0.01066), (0.4035, 0.4293, 0.008294), (0.3993, 0.4291, 0.004105), (-0.4, 0.4291, 0.002571), (-0.4114, 0.4295, 0.01402), (-0.4033, 0.4294, 0.01066), (-0.4057, 0.4291, 0.004105), (-0.4099, 0.4293, 0.008294), (-0.4114, 0.4368, 0.2464), (-0.4, 0.4271, 0.2579), (-0.4, 0.4372, 0.2578), (-0.4033, 0.4369, 0.2497), (-0.4099, 0.4357, 0.2521), (-0.4057, 0.4321, 0.2563), (0.3936, 0.4274, 0.258), (0.405, 0.4371, 0.2464), (0.3969, 0.4372, 0.2497), (0.3936, 0.4375, 0.2578), (0.3993, 0.4324, 0.2564), (0.4035, 0.4359, 0.2521), (-0.4086, -0.2977, 0.6035), (-0.2375, 0.3019, 0.5626), (0.1625, 0.3019, 0.5722), (0.4022, -0.2977, 0.6035), (-0.4086, -0.3641, 0.6035), (0.4022, -0.3641, 0.6035), (-0.36, -0.3641, 0.604), (0.3536, -0.3641, 0.604), (-0.3127, -0.3369, 0.6049), (0.3063, -0.3369, 0.6049), (-0.2095, -0.3369, 0.6062), (-0.1064, -0.3369, 0.6072), (-0.003194, -0.3369, 0.6076), (0.09997, -0.3369, 0.6072), (0.2031, -0.3369, 0.6062), (0.09425, 0.3019, 0.5722), (0.02598, 0.3019, 0.5722), (-0.04229, 0.3019, 0.5722), (-0.1202, 0.3019, 0.5626), (-0.1788, 0.3019, 0.5626), (-0.2471, 0.3019, 0.5722), (-0.2471, 0.3019, 0.4319), (-0.1788, 0.3019, 0.4319), (-0.1106, 0.3019, 0.4319), (-0.1106, 0.3019, 0.5722), (-0.1788, 0.3019, 0.5722), (-0.1788, 0.2669, 0.4415), (-0.1788, 0.2669, 0.5626), (-0.2375, 0.2669, 0.5626), (-0.2375, 0.2669, 0.4415), (-0.1202, 0.2669, 0.4415), (-0.1202, 0.2669, 0.5626)], [], [(7, 1, 44, 47), (5, 68, 63, 214, 213), (152, 4, 189, 190), (52, 58, 224, 239), (9, 157, 67, 231, 230), (234, 251, 212, 219), (3, 10, 245, 228), (1, 7, 252, 251, 234, 236), (10, 3, 15, 12), (83, 14, 18, 93), (5, 11, 13, 14), (68, 5, 14, 83), (73, 10, 12, 78), (88, 16, 277, 278), (78, 12, 16, 88), (12, 15, 19, 16), (14, 13, 17, 18), (276, 256, 27, 24), (16, 19, 23, 277), (18, 17, 21, 22), (93, 18, 22, 103), (117, 108, 24, 27), (259, 258, 25, 26), (259, 26, 34, 261), (281, 276, 24, 108), (137, 31, 39, 147), (103, 22, 32, 118), (256, 23, 33, 260), (117, 27, 35, 127), (132, 29, 33, 122), (133, 30, 34, 123), (262, 31, 35, 260), (263, 28, 32, 261), (270, 265, 38, 143), (262, 29, 37, 264), (128, 28, 36, 138), (263, 30, 38, 265), (153, 8, 215, 214, 63), (223, 229, 244, 240), (235, 218, 62, 48), (148, 2, 225, 224, 58), (163, 164, 207, 200), (157, 9, 195, 194), (4, 8, 188, 189), (9, 2, 196, 195), (0, 172, 52, 239, 241), (10, 73, 53, 246, 245), (7, 177, 57, 253, 252), (168, 1, 236, 235, 48), (178, 187, 47, 44), (0, 6, 46, 45), (177, 7, 47, 187), (172, 0, 45, 182), (1, 168, 178, 44), (168, 169, 179, 178), (169, 170, 180, 179), (170, 171, 181, 180), (171, 172, 182, 181), (6, 173, 183, 46), (173, 174, 184, 183), (174, 175, 185, 184), (175, 176, 186, 185), (176, 177, 187, 186), (45, 46, 183, 182), (182, 183, 184, 181), (181, 184, 185, 180), (180, 185, 186, 179), (179, 186, 187, 178), (77, 11, 250, 253, 57), (177, 176, 56, 57), (176, 175, 55, 56), (175, 174, 54, 55), (174, 173, 53, 54), (6, 0, 241, 240, 244, 247), (172, 171, 51, 52), (171, 170, 50, 51), (170, 169, 49, 50), (169, 168, 48, 49), (8, 153, 192, 188), (153, 154, 193, 192), (154, 155, 165, 193), (155, 156, 199, 165), (156, 157, 194, 199), (42, 158, 203, 209), (41, 40, 204, 205), (191, 193, 165, 160), (160, 165, 199, 198), (159, 166, 211, 210), (72, 3, 228, 231, 67), (157, 156, 66, 67), (156, 155, 65, 66), (155, 154, 64, 65), (154, 153, 63, 64), (2, 9, 230, 229, 223, 225), (152, 151, 61, 62), (151, 150, 60, 61), (150, 149, 59, 60), (149, 148, 58, 59), (29, 132, 142, 37), (132, 131, 141, 142), (131, 130, 140, 141), (130, 129, 139, 140), (129, 128, 138, 139), (264, 266, 147, 39), (266, 267, 146, 147), (267, 268, 145, 146), (268, 269, 144, 145), (269, 270, 143, 144), (31, 137, 127, 35), (137, 136, 126, 127), (136, 135, 125, 126), (135, 134, 124, 125), (134, 133, 123, 124), (28, 128, 118, 32), (128, 129, 119, 118), (129, 130, 120, 119), (130, 131, 121, 120), (131, 132, 122, 121), (26, 113, 123, 34), (113, 114, 124, 123), (114, 115, 125, 124), (115, 116, 126, 125), (116, 117, 127, 126), (23, 107, 122, 33), (107, 106, 121, 122), (106, 105, 120, 121), (105, 104, 119, 120), (104, 103, 118, 119), (30, 133, 143, 38), (133, 134, 144, 143), (134, 135, 145, 144), (135, 136, 146, 145), (136, 137, 147, 146), (258, 271, 112, 25), (271, 272, 111, 112), (272, 273, 110, 111), (273, 280, 109, 110), (280, 281, 108, 109), (26, 25, 112, 113), (113, 112, 111, 114), (114, 111, 110, 115), (115, 110, 109, 116), (116, 109, 108, 117), (19, 97, 107, 23), (97, 96, 106, 107), (96, 95, 105, 106), (95, 94, 104, 105), (94, 93, 103, 104), (13, 82, 92, 17), (82, 81, 91, 92), (81, 80, 90, 91), (80, 79, 89, 90), (79, 78, 88, 89), (17, 92, 102, 21), (92, 91, 101, 102), (91, 90, 100, 101), (90, 89, 279, 100), (89, 88, 278, 279), (11, 77, 82, 13), (77, 76, 81, 82), (76, 75, 80, 81), (75, 74, 79, 80), (74, 73, 78, 79), (3, 72, 87, 15), (72, 71, 86, 87), (71, 70, 85, 86), (70, 69, 84, 85), (69, 68, 83, 84), (15, 87, 97, 19), (87, 86, 96, 97), (86, 85, 95, 96), (85, 84, 94, 95), (84, 83, 93, 94), (8, 4, 220, 219, 212, 215), (68, 69, 64, 63), (69, 70, 65, 64), (70, 71, 66, 65), (71, 72, 67, 66), (173, 6, 247, 246, 53), (73, 74, 54, 53), (74, 75, 55, 54), (75, 76, 56, 55), (76, 77, 57, 56), (4, 152, 62, 218, 220), (48, 62, 61, 49), (49, 61, 60, 50), (50, 60, 59, 51), (51, 59, 58, 52), (2, 148, 197, 196), (148, 149, 198, 197), (149, 150, 160, 198), (150, 151, 191, 160), (151, 152, 190, 191), (40, 41, 189, 188), (41, 162, 190, 189), (162, 161, 191, 190), (163, 40, 188, 192), (164, 163, 192, 193), (161, 164, 193, 191), (43, 167, 194, 195), (42, 43, 195, 196), (158, 42, 196, 197), (159, 158, 197, 198), (167, 166, 199, 194), (166, 159, 198, 199), (203, 202, 208, 209), (205, 204, 200, 201), (201, 200, 207, 206), (210, 211, 202, 203), (162, 41, 205, 201), (158, 159, 210, 203), (164, 161, 206, 207), (167, 43, 208, 202), (161, 162, 201, 206), (166, 167, 202, 211), (43, 42, 209, 208), (40, 163, 200, 204), (212, 216, 217, 213, 214, 215), (218, 221, 220), (221, 222, 220), (222, 219, 220), (223, 226, 225), (226, 227, 225), (227, 224, 225), (228, 232, 233, 229, 230, 231), (234, 237, 236), (237, 238, 236), (238, 235, 236), (239, 242, 241), (242, 243, 241), (243, 240, 241), (244, 248, 249, 245, 246, 247), (250, 254, 255, 251, 252, 253), (218, 235, 238, 221), (221, 238, 237, 222), (222, 237, 234, 219), (250, 213, 217, 254), (254, 217, 216, 255), (255, 216, 212, 251), (239, 224, 227, 242), (242, 227, 226, 243), (243, 226, 223, 240), (228, 245, 249, 232), (232, 249, 248, 233), (233, 248, 244, 229), (11, 5, 213, 250), (99, 98, 282, 286), (100, 279, 280, 273), (101, 100, 273, 272), (102, 101, 272, 271), (21, 102, 271, 258), (139, 138, 270, 269), (140, 139, 269, 268), (141, 140, 268, 267), (142, 141, 267, 266), (37, 142, 266, 264), (28, 263, 265, 36), (31, 262, 264, 39), (138, 36, 265, 270), (30, 263, 261, 34), (29, 262, 260, 33), (27, 256, 260, 35), (275, 274, 287, 283), (22, 259, 261, 32), (22, 21, 258, 259), (277, 23, 256, 276), (257, 20, 277, 276), (20, 98, 278, 277), (98, 99, 279, 278), (99, 274, 280, 279), (274, 275, 281, 280), (275, 257, 276, 281), (286, 282, 283, 287), (282, 285, 284, 283), (20, 257, 284, 285), (257, 275, 283, 284), (274, 99, 286, 287), (98, 20, 285, 282)])
_uv = me_cube_002.uv_layers.new(name='UVMap')
_uv.uv.foreach_set('vector', [0.3254, 0.03661, 0.2997, 0.03661, 0.2997, 0.03661, 0.3254, 0.03661, 0.3392, 0.08123, 0.3392, 0.08352, 0.3293, 0.07693, 0.3293, 0.07181, 0.3298, 0.07181, 0.2987, 0.07753, 0.2987, 0.07224, 0.2987, 0.07224, 0.2987, 0.07753, 0.2623, 0.09928, 0.2958, 0.09928, 0.2958, 0.1044, 0.2623, 0.1044, 0.3265, 0.104, 0.3265, 0.09868, 0.3293, 0.09928, 0.3293, 0.1044, 0.3283, 0.1045, 0.2973, 0.03783, 0.3278, 0.03783, 0.3278, 0.07135, 0.2973, 0.07135, 0.7308, 0.295, 0.7446, 0.295, 0.754, 0.3044, 0.7214, 0.3044, 0.2997, 0.03661, 0.3254, 0.03661, 0.3283, 0.0375, 0.3278, 0.03783, 0.2973, 0.03783, 0.2969, 0.0375, 0.4796, 0.203, 0.4659, 0.203, 0.4659, 0.203, 0.4796, 0.203, 0.4659, 0.1915, 0.4659, 0.1892, 0.4659, 0.1892, 0.4659, 0.1915, 0.4659, 0.1892, 0.4796, 0.1892, 0.4796, 0.1892, 0.4659, 0.1892, 0.3392, 0.08352, 0.3392, 0.08123, 0.3392, 0.08123, 0.3392, 0.08352, 0.4796, 0.2007, 0.4796, 0.203, 0.4796, 0.203, 0.4796, 0.2007, 0.4796, 0.2007, 0.4796, 0.203, 0.4796, 0.203, 0.4796, 0.2007, 0.4796, 0.2007, 0.4796, 0.203, 0.4796, 0.203, 0.4796, 0.2007, 0.4796, 0.203, 0.4659, 0.203, 0.4659, 0.203, 0.4796, 0.203, 0.4659, 0.1892, 0.4796, 0.1892, 0.4796, 0.1892, 0.4659, 0.1892, 0.4796, 0.203, 0.4659, 0.203, 0.4659, 0.203, 0.4796, 0.203, 0.4796, 0.203, 0.4659, 0.203, 0.4659, 0.203, 0.4796, 0.203, 0.4659, 0.1892, 0.4796, 0.1892, 0.4796, 0.1892, 0.4659, 0.1892, 0.4659, 0.1915, 0.4659, 0.1892, 0.4659, 0.1892, 0.4659, 0.1915, 0.4659, 0.2007, 0.4796, 0.2007, 0.4796, 0.203, 0.4659, 0.203, 0.4659, 0.1892, 0.4796, 0.1892, 0.4796, 0.1892, 0.4659, 0.1892, 0.4659, 0.1892, 0.4659, 0.1892, 0.4659, 0.1892, 0.4659, 0.1892, 0.4796, 0.2007, 0.4796, 0.203, 0.4796, 0.203, 0.4796, 0.2007, 0.4659, 0.2001, 0.4659, 0.2022, 0.4659, 0.2022, 0.4659, 0.2001, 0.4659, 0.1915, 0.4659, 0.1892, 0.4659, 0.1892, 0.4659, 0.1915, 0.4659, 0.203, 0.4659, 0.203, 0.4659, 0.203, 0.4659, 0.203, 0.4659, 0.2007, 0.4659, 0.203, 0.4659, 0.203, 0.4659, 0.2007, 0.4659, 0.2001, 0.4659, 0.2022, 0.4659, 0.203, 0.4659, 0.2007, 0.4659, 0.1921, 0.4659, 0.1901, 0.4659, 0.1892, 0.4659, 0.1915, 0.4659, 0.2022, 0.4659, 0.2022, 0.4659, 0.203, 0.4659, 0.203, 0.4659, 0.1901, 0.4659, 0.1901, 0.4659, 0.1892, 0.4659, 0.1892, 0.7486, 0.5127, 0.7486, 0.5107, 0.7486, 0.5107, 0.7486, 0.5127, 0.4659, 0.2022, 0.4659, 0.2022, 0.4659, 0.2022, 0.4659, 0.2022, 0.4659, 0.1921, 0.4659, 0.1901, 0.4659, 0.1901, 0.4659, 0.1921, 0.4659, 0.1901, 0.4659, 0.1901, 0.4659, 0.1901, 0.4659, 0.1901, 0.3265, 0.07753, 0.3265, 0.07224, 0.3283, 0.07168, 0.3293, 0.07181, 0.3293, 0.07693, 0.2973, 0.1049, 0.3278, 0.1049, 0.3278, 0.1384, 0.2973, 0.1384, 0.2623, 0.07181, 0.2958, 0.07181, 0.2958, 0.07693, 0.2623, 0.07693, 0.2987, 0.09868, 0.2987, 0.104, 0.2969, 0.1045, 0.2958, 0.1044, 0.2958, 0.09928, 0.325, 0.07753, 0.325, 0.08236, 0.325, 0.08236, 0.325, 0.07753, 0.3265, 0.09868, 0.3265, 0.104, 0.3265, 0.104, 0.3265, 0.09868, 0.2987, 0.07224, 0.3265, 0.07224, 0.3265, 0.07224, 0.2987, 0.07224, 0.3265, 0.104, 0.2987, 0.104, 0.2987, 0.104, 0.3265, 0.104, 0.2997, 0.005534, 0.2997, 0.01071, 0.2958, 0.009898, 0.2958, 0.004782, 0.2969, 0.004644, 0.7027, 0.3236, 0.7027, 0.3213, 0.7126, 0.3279, 0.7126, 0.333, 0.7121, 0.333, 0.3254, 0.03661, 0.3254, 0.03143, 0.3293, 0.03224, 0.3293, 0.03736, 0.3283, 0.0375, 0.2997, 0.03143, 0.2997, 0.03661, 0.2969, 0.0375, 0.2958, 0.03736, 0.2958, 0.03224, 0.2997, 0.03143, 0.3254, 0.03143, 0.3254, 0.03661, 0.2997, 0.03661, 0.2997, 0.005534, 0.3254, 0.005534, 0.3254, 0.005534, 0.2997, 0.005534, 0.3254, 0.03143, 0.3254, 0.03661, 0.3254, 0.03661, 0.3254, 0.03143, 0.2997, 0.01071, 0.2997, 0.005534, 0.2997, 0.005534, 0.2997, 0.01071, 0.2997, 0.03661, 0.2997, 0.03143, 0.2997, 0.03143, 0.2997, 0.03661, 0.2997, 0.03143, 0.2997, 0.02625, 0.2997, 0.02625, 0.2997, 0.03143, 0.2997, 0.02625, 0.2997, 0.02107, 0.2997, 0.02107, 0.2997, 0.02625, 0.2997, 0.02107, 0.2997, 0.01589, 0.2997, 0.01589, 0.2997, 0.02107, 0.2997, 0.01589, 0.2997, 0.01071, 0.2997, 0.01071, 0.2997, 0.01589, 0.3254, 0.005534, 0.3254, 0.01071, 0.3254, 0.01071, 0.3254, 0.005534, 0.3254, 0.01071, 0.3254, 0.01589, 0.3254, 0.01589, 0.3254, 0.01071, 0.3254, 0.01589, 0.3254, 0.02107, 0.3254, 0.02107, 0.3254, 0.01589, 0.3254, 0.02107, 0.3254, 0.02625, 0.3254, 0.02625, 0.3254, 0.02107, 0.3254, 0.02625, 0.3254, 0.03143, 0.3254, 0.03143, 0.3254, 0.02625, 0.2997, 0.005534, 0.3254, 0.005534, 0.3254, 0.01071, 0.2997, 0.01071, 0.2997, 0.01071, 0.3254, 0.01071, 0.3254, 0.01589, 0.2997, 0.01589, 0.2997, 0.01589, 0.3254, 0.01589, 0.3254, 0.02107, 0.2997, 0.02107, 0.2997, 0.02107, 0.3254, 0.02107, 0.3254, 0.02625, 0.2997, 0.02625, 0.2997, 0.02625, 0.3254, 0.02625, 0.3254, 0.03143, 0.2997, 0.03143, 0.7027, 0.3121, 0.7027, 0.3098, 0.7121, 0.3004, 0.7126, 0.3004, 0.7126, 0.3055, 0.3254, 0.03143, 0.3254, 0.02625, 0.3293, 0.02666, 0.3293, 0.03224, 0.3254, 0.02625, 0.3254, 0.02107, 0.3293, 0.02107, 0.3293, 0.02666, 0.3254, 0.02107, 0.3254, 0.01589, 0.3293, 0.01548, 0.3293, 0.02107, 0.3254, 0.01589, 0.3254, 0.01071, 0.3293, 0.009898, 0.3293, 0.01548, 0.3254, 0.005534, 0.2997, 0.005534, 0.2969, 0.004644, 0.2973, 0.004312, 0.3278, 0.004312, 0.3283, 0.004644, 0.2997, 0.01071, 0.2997, 0.01589, 0.2958, 0.01548, 0.2958, 0.009898, 0.2997, 0.01589, 0.2997, 0.02107, 0.2958, 0.02107, 0.2958, 0.01548, 0.2997, 0.02107, 0.2997, 0.02625, 0.2958, 0.02666, 0.2958, 0.02107, 0.2997, 0.02625, 0.2997, 0.03143, 0.2958, 0.03224, 0.2958, 0.02666, 0.3265, 0.07224, 0.3265, 0.07753, 0.3265, 0.07753, 0.3265, 0.07224, 0.3265, 0.07753, 0.3265, 0.08282, 0.3265, 0.08282, 0.3265, 0.07753, 0.3265, 0.08282, 0.3265, 0.0881, 0.3265, 0.0881, 0.3265, 0.08282, 0.3265, 0.0881, 0.3265, 0.09339, 0.3265, 0.09339, 0.3265, 0.0881, 0.3265, 0.09339, 0.3265, 0.09868, 0.3265, 0.09868, 0.3265, 0.09339, 0.3005, 0.1034, 0.3005, 0.09868, 0.3005, 0.09868, 0.3005, 0.1034, 0.3001, 0.07269, 0.325, 0.07269, 0.325, 0.07269, 0.3001, 0.07269, 0.2987, 0.08282, 0.3265, 0.08282, 0.3265, 0.0881, 0.2987, 0.0881, 0.2987, 0.0881, 0.3265, 0.0881, 0.3265, 0.09339, 0.2987, 0.09339, 0.3005, 0.09397, 0.3246, 0.09397, 0.3246, 0.09397, 0.3005, 0.09397, 0.3392, 0.09269, 0.3392, 0.09498, 0.3298, 0.1044, 0.3293, 0.1044, 0.3293, 0.09928, 0.3265, 0.09868, 0.3265, 0.09339, 0.3293, 0.09369, 0.3293, 0.09928, 0.3265, 0.09339, 0.3265, 0.0881, 0.3293, 0.0881, 0.3293, 0.09369, 0.3265, 0.0881, 0.3265, 0.08282, 0.3293, 0.08252, 0.3293, 0.0881, 0.3265, 0.08282, 0.3265, 0.07753, 0.3293, 0.07693, 0.3293, 0.08252, 0.2987, 0.104, 0.3265, 0.104, 0.3283, 0.1045, 0.3278, 0.1049, 0.2973, 0.1049, 0.2969, 0.1045, 0.2987, 0.07753, 0.2987, 0.08282, 0.2958, 0.08252, 0.2958, 0.07693, 0.2987, 0.08282, 0.2987, 0.0881, 0.2958, 0.0881, 0.2958, 0.08252, 0.2987, 0.0881, 0.2987, 0.09339, 0.2958, 0.09369, 0.2958, 0.0881, 0.2987, 0.09339, 0.2987, 0.09868, 0.2958, 0.09928, 0.2958, 0.09369, 0.4659, 0.2022, 0.4659, 0.2001, 0.4659, 0.2001, 0.4659, 0.2022, 0.4659, 0.2001, 0.4659, 0.1981, 0.4659, 0.1981, 0.4659, 0.2001, 0.4659, 0.1981, 0.4659, 0.1961, 0.4659, 0.1961, 0.4659, 0.1981, 0.4659, 0.1961, 0.4659, 0.1941, 0.4659, 0.1941, 0.4659, 0.1961, 0.4659, 0.1941, 0.4659, 0.1921, 0.4659, 0.1921, 0.4659, 0.1941, 0.7193, 0.4942, 0.7193, 0.4922, 0.7193, 0.4922, 0.7193, 0.4942, 0.7193, 0.4922, 0.7193, 0.4902, 0.7193, 0.4902, 0.7193, 0.4922, 0.7193, 0.4902, 0.7193, 0.4882, 0.7193, 0.4882, 0.7193, 0.4902, 0.7486, 0.5168, 0.7486, 0.5147, 0.7486, 0.5147, 0.7486, 0.5168, 0.7486, 0.5147, 0.7486, 0.5127, 0.7486, 0.5127, 0.7486, 0.5147, 0.4659, 0.2022, 0.4659, 0.2001, 0.4659, 0.2007, 0.4659, 0.203, 0.4659, 0.2001, 0.4659, 0.1981, 0.4659, 0.1984, 0.4659, 0.2007, 0.4659, 0.1981, 0.4659, 0.1961, 0.4659, 0.1961, 0.4659, 0.1984, 0.4659, 0.1961, 0.4659, 0.1941, 0.4659, 0.1938, 0.4659, 0.1961, 0.4659, 0.1941, 0.4659, 0.1921, 0.4659, 0.1915, 0.4659, 0.1938, 0.4659, 0.1901, 0.4659, 0.1921, 0.4659, 0.1915, 0.4659, 0.1892, 0.4659, 0.1921, 0.4659, 0.1941, 0.4659, 0.1938, 0.4659, 0.1915, 0.4659, 0.1941, 0.4659, 0.1961, 0.4659, 0.1961, 0.4659, 0.1938, 0.4659, 0.1961, 0.4659, 0.1981, 0.4659, 0.1984, 0.4659, 0.1961, 0.4659, 0.1981, 0.4659, 0.2001, 0.4659, 0.2007, 0.4659, 0.1984, 0.4659, 0.1892, 0.4659, 0.1915, 0.4659, 0.1915, 0.4659, 0.1892, 0.4659, 0.1915, 0.4659, 0.1938, 0.4659, 0.1938, 0.4659, 0.1915, 0.4659, 0.1938, 0.4659, 0.1961, 0.4659, 0.1961, 0.4659, 0.1938, 0.4659, 0.1961, 0.4659, 0.1984, 0.4659, 0.1984, 0.4659, 0.1961, 0.4659, 0.1984, 0.4659, 0.2007, 0.4659, 0.2007, 0.4659, 0.1984, 0.4659, 0.203, 0.4659, 0.2007, 0.4659, 0.2007, 0.4659, 0.203, 0.4659, 0.2007, 0.4659, 0.1984, 0.4659, 0.1984, 0.4659, 0.2007, 0.4659, 0.1984, 0.4659, 0.1961, 0.4659, 0.1961, 0.4659, 0.1984, 0.4659, 0.1961, 0.4659, 0.1938, 0.4659, 0.1938, 0.4659, 0.1961, 0.4659, 0.1938, 0.4659, 0.1915, 0.4659, 0.1915, 0.4659, 0.1938, 0.4659, 0.1901, 0.4659, 0.1921, 0.4659, 0.1921, 0.4659, 0.1901, 0.4659, 0.1921, 0.4659, 0.1941, 0.4659, 0.1941, 0.4659, 0.1921, 0.4659, 0.1941, 0.4659, 0.1961, 0.4659, 0.1961, 0.4659, 0.1941, 0.4659, 0.1961, 0.4659, 0.1981, 0.4659, 0.1981, 0.4659, 0.1961, 0.4659, 0.1981, 0.4659, 0.2001, 0.4659, 0.2001, 0.4659, 0.1981, 0.4796, 0.1892, 0.4796, 0.1915, 0.4796, 0.1915, 0.4796, 0.1892, 0.4796, 0.1915, 0.4796, 0.1938, 0.4796, 0.1938, 0.4796, 0.1915, 0.4796, 0.1938, 0.4796, 0.1961, 0.4796, 0.1961, 0.4796, 0.1938, 0.4796, 0.1961, 0.4796, 0.1984, 0.4796, 0.1984, 0.4796, 0.1961, 0.4796, 0.1984, 0.4796, 0.2007, 0.4796, 0.2007, 0.4796, 0.1984, 0.4659, 0.1892, 0.4796, 0.1892, 0.4796, 0.1915, 0.4659, 0.1915, 0.4659, 0.1915, 0.4796, 0.1915, 0.4796, 0.1938, 0.4659, 0.1938, 0.4659, 0.1938, 0.4796, 0.1938, 0.4796, 0.1961, 0.4659, 0.1961, 0.4659, 0.1961, 0.4796, 0.1961, 0.4796, 0.1984, 0.4659, 0.1984, 0.4659, 0.1984, 0.4796, 0.1984, 0.4796, 0.2007, 0.4659, 0.2007, 0.4659, 0.203, 0.4659, 0.2007, 0.4659, 0.2007, 0.4659, 0.203, 0.4659, 0.2007, 0.4659, 0.1984, 0.4659, 0.1984, 0.4659, 0.2007, 0.4659, 0.1984, 0.4659, 0.1961, 0.4659, 0.1961, 0.4659, 0.1984, 0.4659, 0.1961, 0.4659, 0.1938, 0.4659, 0.1938, 0.4659, 0.1961, 0.4659, 0.1938, 0.4659, 0.1915, 0.4659, 0.1915, 0.4659, 0.1938, 0.4796, 0.1892, 0.4796, 0.1915, 0.4796, 0.1915, 0.4796, 0.1892, 0.4796, 0.1915, 0.4796, 0.1938, 0.4796, 0.1938, 0.4796, 0.1915, 0.4796, 0.1938, 0.4796, 0.1961, 0.4796, 0.1961, 0.4796, 0.1938, 0.4796, 0.1961, 0.4796, 0.1984, 0.4796, 0.1984, 0.4796, 0.1961, 0.4796, 0.1984, 0.4796, 0.2007, 0.4796, 0.2007, 0.4796, 0.1984, 0.4796, 0.1892, 0.4796, 0.1915, 0.4796, 0.1915, 0.4796, 0.1892, 0.4796, 0.1915, 0.4796, 0.1938, 0.4796, 0.1938, 0.4796, 0.1915, 0.4796, 0.1938, 0.4796, 0.1961, 0.4796, 0.1961, 0.4796, 0.1938, 0.4796, 0.1961, 0.4796, 0.1984, 0.4796, 0.1984, 0.4796, 0.1961, 0.4796, 0.1984, 0.4796, 0.2007, 0.4796, 0.2007, 0.4796, 0.1984, 0.4796, 0.1892, 0.4796, 0.1915, 0.4796, 0.1915, 0.4796, 0.1892, 0.4796, 0.1915, 0.4796, 0.1938, 0.4796, 0.1938, 0.4796, 0.1915, 0.4796, 0.1938, 0.4796, 0.1961, 0.4796, 0.1961, 0.4796, 0.1938, 0.4796, 0.1961, 0.4796, 0.1984, 0.4796, 0.1984, 0.4796, 0.1961, 0.4796, 0.1984, 0.4796, 0.2007, 0.4796, 0.2007, 0.4796, 0.1984, 0.3392, 0.09498, 0.3392, 0.09269, 0.3392, 0.09269, 0.3392, 0.09498, 0.3392, 0.09269, 0.3392, 0.0904, 0.3392, 0.0904, 0.3392, 0.09269, 0.3392, 0.0904, 0.3392, 0.0881, 0.3392, 0.0881, 0.3392, 0.0904, 0.3392, 0.0881, 0.3392, 0.08581, 0.3392, 0.08581, 0.3392, 0.0881, 0.3392, 0.08581, 0.3392, 0.08352, 0.3392, 0.08352, 0.3392, 0.08581, 0.4659, 0.203, 0.4659, 0.2007, 0.4659, 0.2007, 0.4659, 0.203, 0.4659, 0.2007, 0.4659, 0.1984, 0.4659, 0.1984, 0.4659, 0.2007, 0.4659, 0.1984, 0.4659, 0.1961, 0.4659, 0.1961, 0.4659, 0.1984, 0.4659, 0.1961, 0.4659, 0.1938, 0.4659, 0.1938, 0.4659, 0.1961, 0.4659, 0.1938, 0.4659, 0.1915, 0.4659, 0.1915, 0.4659, 0.1938, 0.3265, 0.07224, 0.2987, 0.07224, 0.2969, 0.07168, 0.2973, 0.07135, 0.3278, 0.07135, 0.3283, 0.07168, 0.3392, 0.08352, 0.3392, 0.08581, 0.3293, 0.08252, 0.3293, 0.07693, 0.3392, 0.08581, 0.3392, 0.0881, 0.3293, 0.0881, 0.3293, 0.08252, 0.3392, 0.0881, 0.3392, 0.0904, 0.3293, 0.09369, 0.3293, 0.0881, 0.3392, 0.0904, 0.3392, 0.09269, 0.3293, 0.09928, 0.3293, 0.09369, 0.3254, 0.01071, 0.3254, 0.005534, 0.3283, 0.004644, 0.3293, 0.004782, 0.3293, 0.009898, 0.7027, 0.3213, 0.7027, 0.319, 0.7126, 0.3223, 0.7126, 0.3279, 0.7027, 0.319, 0.7027, 0.3167, 0.7126, 0.3167, 0.7126, 0.3223, 0.7027, 0.3167, 0.7027, 0.3144, 0.7126, 0.3111, 0.7126, 0.3167, 0.7027, 0.3144, 0.7027, 0.3121, 0.7126, 0.3055, 0.7126, 0.3111, 0.2987, 0.07224, 0.2987, 0.07753, 0.2958, 0.07693, 0.2958, 0.07181, 0.2969, 0.07168, 0.2623, 0.07693, 0.2958, 0.07693, 0.2958, 0.08252, 0.2623, 0.08252, 0.2623, 0.08252, 0.2958, 0.08252, 0.2958, 0.0881, 0.2623, 0.0881, 0.2623, 0.0881, 0.2958, 0.0881, 0.2958, 0.09369, 0.2623, 0.09369, 0.2623, 0.09369, 0.2958, 0.09369, 0.2958, 0.09928, 0.2623, 0.09928, 0.2987, 0.104, 0.2987, 0.09868, 0.2987, 0.09868, 0.2987, 0.104, 0.2987, 0.09868, 0.2987, 0.09339, 0.2987, 0.09339, 0.2987, 0.09868, 0.2987, 0.09339, 0.2987, 0.0881, 0.2987, 0.0881, 0.2987, 0.09339, 0.2987, 0.0881, 0.2987, 0.08282, 0.2987, 0.08282, 0.2987, 0.0881, 0.2987, 0.08282, 0.2987, 0.07753, 0.2987, 0.07753, 0.2987, 0.08282, 0.325, 0.07269, 0.3001, 0.07269, 0.2987, 0.07224, 0.3265, 0.07224, 0.3001, 0.07269, 0.3001, 0.07753, 0.2987, 0.07753, 0.2987, 0.07224, 0.3001, 0.07753, 0.3001, 0.08236, 0.2987, 0.08282, 0.2987, 0.07753, 0.325, 0.07753, 0.325, 0.07269, 0.3265, 0.07224, 0.3265, 0.07753, 0.325, 0.08236, 0.325, 0.07753, 0.3265, 0.07753, 0.3265, 0.08282, 0.3001, 0.08236, 0.325, 0.08236, 0.3265, 0.08282, 0.2987, 0.08282, 0.3246, 0.1034, 0.3246, 0.09868, 0.3265, 0.09868, 0.3265, 0.104, 0.3005, 0.1034, 0.3246, 0.1034, 0.3265, 0.104, 0.2987, 0.104, 0.3005, 0.09868, 0.3005, 0.1034, 0.2987, 0.104, 0.2987, 0.09868, 0.3005, 0.09397, 0.3005, 0.09868, 0.2987, 0.09868, 0.2987, 0.09339, 0.3246, 0.09868, 0.3246, 0.09397, 0.3265, 0.09339, 0.3265, 0.09868, 0.3246, 0.09397, 0.3005, 0.09397, 0.2987, 0.09339, 0.3265, 0.09339, 0.2366, 0.6925, 0.2606, 0.6925, 0.2606, 0.6972, 0.2366, 0.6972, 0.2362, 0.6665, 0.261, 0.6665, 0.261, 0.6713, 0.2362, 0.6713, 0.2362, 0.6713, 0.261, 0.6713, 0.261, 0.6761, 0.2362, 0.6761, 0.2366, 0.6877, 0.2606, 0.6877, 0.2606, 0.6925, 0.2366, 0.6925, 0.3001, 0.07753, 0.3001, 0.07269, 0.3001, 0.07269, 0.3001, 0.07753, 0.3005, 0.09868, 0.3005, 0.09397, 0.3005, 0.09397, 0.3005, 0.09868, 0.325, 0.08236, 0.3001, 0.08236, 0.3001, 0.08236, 0.325, 0.08236, 0.3246, 0.09868, 0.3246, 0.1034, 0.3246, 0.1034, 0.3246, 0.09868, 0.3001, 0.08236, 0.3001, 0.07753, 0.3001, 0.07753, 0.3001, 0.08236, 0.3246, 0.09397, 0.3246, 0.09868, 0.3246, 0.09868, 0.3246, 0.09397, 0.3246, 0.1034, 0.3005, 0.1034, 0.3005, 0.1034, 0.3246, 0.1034, 0.325, 0.07269, 0.325, 0.07753, 0.325, 0.07753, 0.325, 0.07269, 0.3293, 0.07135, 0.3294, 0.07141, 0.3296, 0.07158, 0.3298, 0.07181, 0.3293, 0.07181, 0.3293, 0.07168, 0.2958, 0.07181, 0.2958, 0.07158, 0.2958, 0.07168, 0.2958, 0.07158, 0.2958, 0.07141, 0.2958, 0.07168, 0.2958, 0.07141, 0.2958, 0.07135, 0.2958, 0.07168, 0.2958, 0.1049, 0.2958, 0.1048, 0.2958, 0.1045, 0.2958, 0.1048, 0.2958, 0.1046, 0.2958, 0.1045, 0.2958, 0.1046, 0.2958, 0.1044, 0.2958, 0.1045, 0.3293, 0.1054, 0.3293, 0.1051, 0.3286, 0.1049, 0.3278, 0.1049, 0.3283, 0.1049, 0.3293, 0.1049, 0.2623, 0.07135, 0.2623, 0.07141, 0.2623, 0.07168, 0.2623, 0.07141, 0.2623, 0.07158, 0.2623, 0.07168, 0.2623, 0.07158, 0.2623, 0.07181, 0.2623, 0.07168, 0.2958, 0.004782, 0.2963, 0.004461, 0.2969, 0.004644, 0.2963, 0.004461, 0.2966, 0.004312, 0.2969, 0.004644, 0.2966, 0.004312, 0.2973, 0.004312, 0.2969, 0.004644, 0.3628, 0.1049, 0.3628, 0.1048, 0.3626, 0.1046, 0.3624, 0.1044, 0.3626, 0.1046, 0.3627, 0.1047, 0.3293, 0.03822, 0.3293, 0.03803, 0.3286, 0.03783, 0.3278, 0.03783, 0.3283, 0.03783, 0.3293, 0.03783, 0.2958, 0.07181, 0.2623, 0.07181, 0.2623, 0.07158, 0.2958, 0.07158, 0.2958, 0.07158, 0.2623, 0.07158, 0.2623, 0.07135, 0.2958, 0.07135, 0.2966, 0.07135, 0.2966, 0.03783, 0.2973, 0.03783, 0.2973, 0.07135, 0.3624, 0.07181, 0.3298, 0.07181, 0.3296, 0.07158, 0.3626, 0.07158, 0.3293, 0.03803, 0.3293, 0.07109, 0.3286, 0.07128, 0.3286, 0.03788, 0.3286, 0.03788, 0.3286, 0.07128, 0.3278, 0.07135, 0.3278, 0.03783, 0.2623, 0.1044, 0.2958, 0.1044, 0.2958, 0.1046, 0.2623, 0.1046, 0.2623, 0.1046, 0.2958, 0.1046, 0.2958, 0.1049, 0.2623, 0.1049, 0.2966, 0.1384, 0.2966, 0.1049, 0.2973, 0.1049, 0.2973, 0.1384, 0.3298, 0.1044, 0.3624, 0.1044, 0.3626, 0.1046, 0.3296, 0.1046, 0.3293, 0.1051, 0.3293, 0.1382, 0.3286, 0.1383, 0.3286, 0.1049, 0.3286, 0.1049, 0.3286, 0.1383, 0.3278, 0.1384, 0.3278, 0.1049, 0.353, 0.08123, 0.3392, 0.08123, 0.3298, 0.07181, 0.3624, 0.07181, 0.4796, 0.1987, 0.4796, 0.2007, 0.4796, 0.2007, 0.4796, 0.1987, 0.4796, 0.1961, 0.4796, 0.1984, 0.4796, 0.1984, 0.4796, 0.1961, 0.4796, 0.1938, 0.4796, 0.1961, 0.4796, 0.1961, 0.4796, 0.1938, 0.4796, 0.1915, 0.4796, 0.1938, 0.4796, 0.1938, 0.4796, 0.1915, 0.4796, 0.1892, 0.4796, 0.1915, 0.4796, 0.1915, 0.4796, 0.1892, 0.7486, 0.5147, 0.7486, 0.5127, 0.7486, 0.5127, 0.7486, 0.5147, 0.7486, 0.5168, 0.7486, 0.5147, 0.7486, 0.5147, 0.7486, 0.5168, 0.7193, 0.4902, 0.7193, 0.4882, 0.7193, 0.4882, 0.7193, 0.4902, 0.7193, 0.4922, 0.7193, 0.4902, 0.7193, 0.4902, 0.7193, 0.4922, 0.7193, 0.4942, 0.7193, 0.4922, 0.7193, 0.4922, 0.7193, 0.4942, 0.4659, 0.1901, 0.4659, 0.1901, 0.4659, 0.1901, 0.4659, 0.1901, 0.4659, 0.2022, 0.4659, 0.2022, 0.4659, 0.2022, 0.4659, 0.2022, 0.7486, 0.5127, 0.7486, 0.5107, 0.7486, 0.5107, 0.7486, 0.5127, 0.4659, 0.1901, 0.4659, 0.1901, 0.4659, 0.1892, 0.4659, 0.1892, 0.4659, 0.2022, 0.4659, 0.2022, 0.4659, 0.203, 0.4659, 0.203, 0.4659, 0.203, 0.4659, 0.203, 0.4659, 0.203, 0.4659, 0.203, 0.4796, 0.2007, 0.4796, 0.1987, 0.4796, 0.1987, 0.4796, 0.2007, 0.4659, 0.1892, 0.4659, 0.1892, 0.4659, 0.1892, 0.4659, 0.1892, 0.4659, 0.1892, 0.4796, 0.1892, 0.4796, 0.1892, 0.4659, 0.1892, 0.4796, 0.203, 0.4659, 0.203, 0.4659, 0.203, 0.4796, 0.203, 0.4796, 0.2027, 0.4796, 0.2027, 0.4796, 0.203, 0.4796, 0.203, 0.4796, 0.2027, 0.4796, 0.2007, 0.4796, 0.2007, 0.4796, 0.203, 0.4796, 0.2007, 0.4796, 0.1987, 0.4796, 0.1984, 0.4796, 0.2007, 0.4796, 0.1987, 0.4796, 0.1987, 0.4796, 0.1984, 0.4796, 0.1984, 0.4796, 0.1987, 0.4796, 0.2007, 0.4796, 0.2007, 0.4796, 0.1984, 0.4796, 0.2007, 0.4796, 0.2027, 0.4796, 0.203, 0.4796, 0.2007, 0.4796, 0.1987, 0.4796, 0.2007, 0.4796, 0.2007, 0.4796, 0.1987, 0.4796, 0.2007, 0.4796, 0.2027, 0.4796, 0.2027, 0.4796, 0.2007, 0.4796, 0.2027, 0.4796, 0.2027, 0.4796, 0.2027, 0.4796, 0.2027, 0.4796, 0.2027, 0.4796, 0.2007, 0.4796, 0.2007, 0.4796, 0.2027, 0.4796, 0.1987, 0.4796, 0.1987, 0.4796, 0.1987, 0.4796, 0.1987, 0.4796, 0.2007, 0.4796, 0.2027, 0.4796, 0.2027, 0.4796, 0.2007])
me_cube_002.materials.append(mat_material)
me_cube_002.use_remesh_fix_poles = True
me_cube_002.use_remesh_preserve_attributes = False
me_cube_002.update()

# ---- objects
ob_tree = bpy.data.objects.new('Tree', me_cube)
ob_light = bpy.data.objects.new('Light', light_light)
ob_camera = bpy.data.objects.new('Camera', cam_camera)
ob_moon = bpy.data.objects.new('Moon', me_icosphere)
ob_cube = bpy.data.objects.new('Cube', me_cube_001)
ob_compy = bpy.data.objects.new('Compy', me_cube_002)

# ---- transforms, parenting, visibility, modifiers, constraints
ob_tree.location = (0.0, 0.0, 0.001768)
ob_tree.scale = (0.163, 0.1996, 0.1865)
ob_tree.lock_rotations_4d = False
ob_tree.empty_display_type = 'ARROWS'
ob_tree.lineart.crease_threshold = 0.0
ob_light.location = (4.076, 1.005, 5.904)
ob_light.rotation_euler = (0.6503, 0.05522, 1.866)
ob_light.lock_rotations_4d = False
ob_light.empty_display_type = 'ARROWS'
ob_light.color = (0.0, 0.0, 0.0, 0.0)
ob_light.lineart.crease_threshold = 0.0
ob_camera.location = (7.359, -6.926, 4.958)
ob_camera.rotation_euler = (1.109, 0.0, 0.8149)
ob_camera.lock_rotations_4d = False
ob_camera.empty_display_type = 'ARROWS'
ob_camera.color = (0.0, 0.0, 0.0, 0.0)
ob_camera.display_type = 'WIRE'
ob_camera.lineart.crease_threshold = 0.0
ob_moon.location = (0.0, 0.0, 0.0)
ob_cube.location = (0.0, 0.0, 0.0)
ob_compy.location = (0.0, 0.0, 0.0)

# ---- collection membership
col_collection.objects.link(ob_tree)
col_collection.objects.link(ob_light)
col_collection.objects.link(ob_camera)
col_collection.objects.link(ob_moon)
col_collection.objects.link(ob_cube)
col_collection.objects.link(ob_compy)

# ---- scene / render settings (as saved in the file)
scene.camera = ob_camera
scene.frame_start = 1; scene.frame_end = 250; scene.frame_set(1)
scene.render.engine = 'BLENDER_EEVEE_NEXT'
scene.cycles.sampling_pattern = 'TABULATED_SOBOL'
scene.cycles.use_light_tree = False
scene.view_settings.view_transform = 'Filmic'
bpy.context.view_layer.update()

